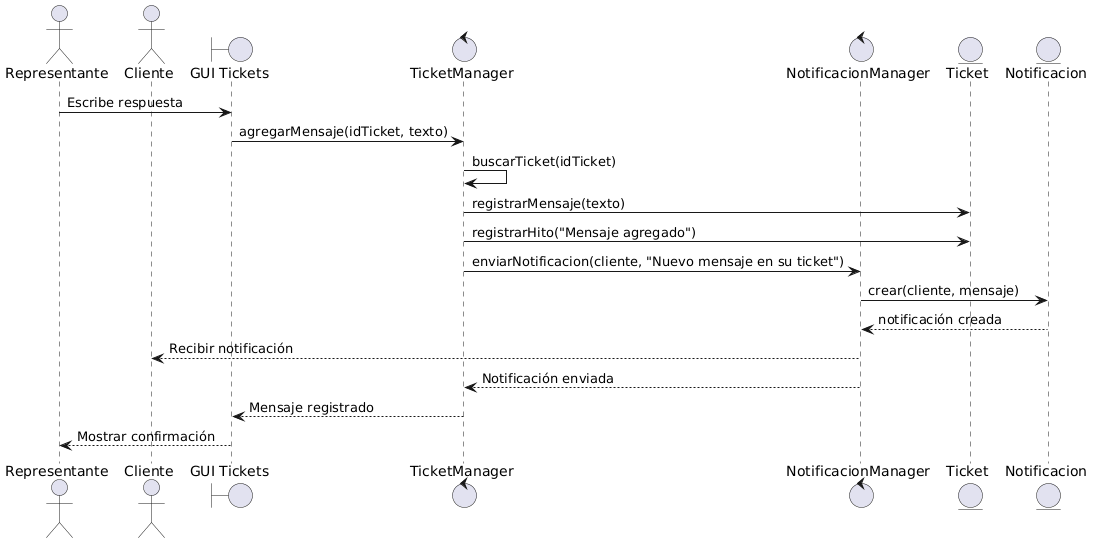

The diagram above was rendered by PlantUML. Its source (embedded in the PNG):
@startuml
actor Representante
actor Cliente

boundary "GUI Tickets" as GUI

control "TicketManager" as TM
control "NotificacionManager" as NM

entity "Ticket" as T
entity "Notificacion" as N

Representante -> GUI : Escribe respuesta

GUI -> TM : agregarMensaje(idTicket, texto)

TM -> TM : buscarTicket(idTicket)

TM -> T : registrarMensaje(texto)

TM -> T : registrarHito("Mensaje agregado")

TM -> NM : enviarNotificacion(cliente, "Nuevo mensaje en su ticket")

NM -> N : crear(cliente, mensaje)

N --> NM : notificación creada

NM --> Cliente : Recibir notificación

NM --> TM : Notificación enviada

TM --> GUI : Mensaje registrado

GUI --> Representante : Mostrar confirmación
@enduml